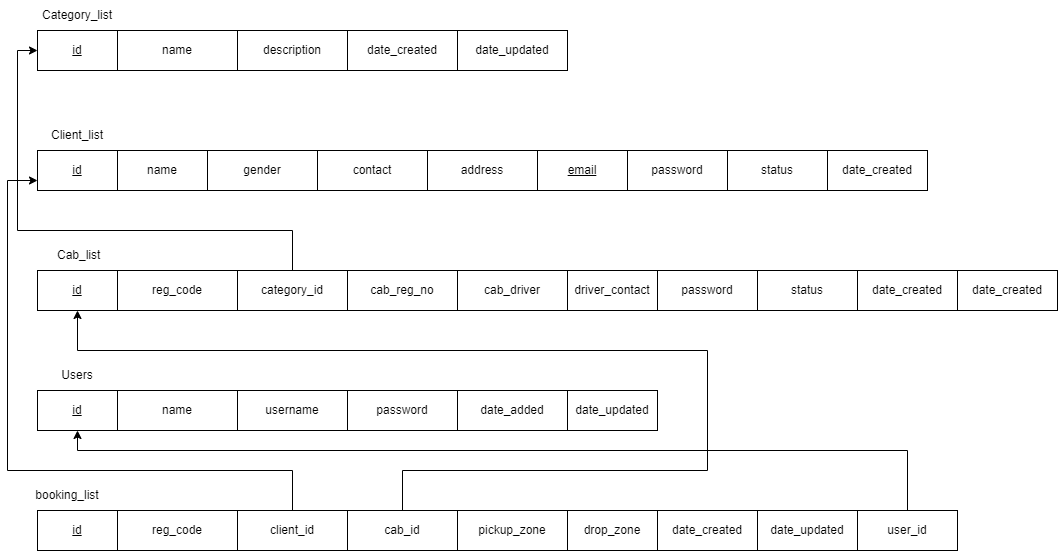

The diagram above was exported from draw.io. Its source (the exported page's mxGraphModel, read from the mxfile embedded in the PNG):
<mxGraphModel dx="1730" dy="905" grid="1" gridSize="10" guides="1" tooltips="1" connect="1" arrows="1" fold="1" page="1" pageScale="1" pageWidth="1920" pageHeight="1200" background="none" math="0" shadow="0">
  <root>
    <mxCell id="0" />
    <mxCell id="1" parent="0" />
    <mxCell id="jvzJM5SYETvEkfuu3CRa-1" value="&lt;u&gt;id&lt;/u&gt;" style="rounded=0;whiteSpace=wrap;html=1;" vertex="1" parent="1">
      <mxGeometry x="120" y="240" width="80" height="40" as="geometry" />
    </mxCell>
    <mxCell id="jvzJM5SYETvEkfuu3CRa-4" value="name" style="rounded=0;whiteSpace=wrap;html=1;" vertex="1" parent="1">
      <mxGeometry x="200" y="240" width="90" height="40" as="geometry" />
    </mxCell>
    <mxCell id="jvzJM5SYETvEkfuu3CRa-5" value="gender" style="rounded=0;whiteSpace=wrap;html=1;" vertex="1" parent="1">
      <mxGeometry x="290" y="240" width="110" height="40" as="geometry" />
    </mxCell>
    <mxCell id="jvzJM5SYETvEkfuu3CRa-6" value="contact" style="rounded=0;whiteSpace=wrap;html=1;" vertex="1" parent="1">
      <mxGeometry x="400" y="240" width="110" height="40" as="geometry" />
    </mxCell>
    <mxCell id="jvzJM5SYETvEkfuu3CRa-7" value="address" style="rounded=0;whiteSpace=wrap;html=1;" vertex="1" parent="1">
      <mxGeometry x="510" y="240" width="110" height="40" as="geometry" />
    </mxCell>
    <mxCell id="jvzJM5SYETvEkfuu3CRa-8" value="&lt;u&gt;email&lt;/u&gt;" style="rounded=0;whiteSpace=wrap;html=1;" vertex="1" parent="1">
      <mxGeometry x="620" y="240" width="90" height="40" as="geometry" />
    </mxCell>
    <mxCell id="jvzJM5SYETvEkfuu3CRa-9" value="password" style="rounded=0;whiteSpace=wrap;html=1;" vertex="1" parent="1">
      <mxGeometry x="710" y="240" width="100" height="40" as="geometry" />
    </mxCell>
    <mxCell id="jvzJM5SYETvEkfuu3CRa-10" value="status" style="rounded=0;whiteSpace=wrap;html=1;" vertex="1" parent="1">
      <mxGeometry x="810" y="240" width="100" height="40" as="geometry" />
    </mxCell>
    <mxCell id="jvzJM5SYETvEkfuu3CRa-11" value="date_created" style="rounded=0;whiteSpace=wrap;html=1;" vertex="1" parent="1">
      <mxGeometry x="910" y="240" width="100" height="40" as="geometry" />
    </mxCell>
    <mxCell id="jvzJM5SYETvEkfuu3CRa-13" value="&lt;u&gt;id&lt;/u&gt;" style="rounded=0;whiteSpace=wrap;html=1;" vertex="1" parent="1">
      <mxGeometry x="120" y="360" width="80" height="40" as="geometry" />
    </mxCell>
    <mxCell id="jvzJM5SYETvEkfuu3CRa-14" value="reg_code" style="rounded=0;whiteSpace=wrap;html=1;" vertex="1" parent="1">
      <mxGeometry x="200" y="360" width="120" height="40" as="geometry" />
    </mxCell>
    <mxCell id="jvzJM5SYETvEkfuu3CRa-59" style="edgeStyle=orthogonalEdgeStyle;rounded=0;orthogonalLoop=1;jettySize=auto;html=1;entryX=0;entryY=0.5;entryDx=0;entryDy=0;" edge="1" parent="1" source="jvzJM5SYETvEkfuu3CRa-15" target="jvzJM5SYETvEkfuu3CRa-26">
      <mxGeometry relative="1" as="geometry">
        <Array as="points">
          <mxPoint x="375" y="320" />
          <mxPoint x="100" y="320" />
          <mxPoint x="100" y="140" />
        </Array>
      </mxGeometry>
    </mxCell>
    <mxCell id="jvzJM5SYETvEkfuu3CRa-15" value="category_id" style="rounded=0;whiteSpace=wrap;html=1;" vertex="1" parent="1">
      <mxGeometry x="320" y="360" width="110" height="40" as="geometry" />
    </mxCell>
    <mxCell id="jvzJM5SYETvEkfuu3CRa-16" value="cab_reg_no" style="rounded=0;whiteSpace=wrap;html=1;" vertex="1" parent="1">
      <mxGeometry x="430" y="360" width="110" height="40" as="geometry" />
    </mxCell>
    <mxCell id="jvzJM5SYETvEkfuu3CRa-17" value="cab_driver" style="rounded=0;whiteSpace=wrap;html=1;" vertex="1" parent="1">
      <mxGeometry x="540" y="360" width="110" height="40" as="geometry" />
    </mxCell>
    <mxCell id="jvzJM5SYETvEkfuu3CRa-18" value="driver_contact" style="rounded=0;whiteSpace=wrap;html=1;" vertex="1" parent="1">
      <mxGeometry x="650" y="360" width="90" height="40" as="geometry" />
    </mxCell>
    <mxCell id="jvzJM5SYETvEkfuu3CRa-19" value="password" style="rounded=0;whiteSpace=wrap;html=1;" vertex="1" parent="1">
      <mxGeometry x="740" y="360" width="100" height="40" as="geometry" />
    </mxCell>
    <mxCell id="jvzJM5SYETvEkfuu3CRa-20" value="status" style="rounded=0;whiteSpace=wrap;html=1;" vertex="1" parent="1">
      <mxGeometry x="840" y="360" width="100" height="40" as="geometry" />
    </mxCell>
    <mxCell id="jvzJM5SYETvEkfuu3CRa-21" value="&lt;span&gt;date_created&lt;/span&gt;" style="rounded=0;whiteSpace=wrap;html=1;" vertex="1" parent="1">
      <mxGeometry x="940" y="360" width="100" height="40" as="geometry" />
    </mxCell>
    <mxCell id="jvzJM5SYETvEkfuu3CRa-22" value="&lt;span&gt;date_created&lt;/span&gt;" style="rounded=0;whiteSpace=wrap;html=1;" vertex="1" parent="1">
      <mxGeometry x="1040" y="360" width="100" height="40" as="geometry" />
    </mxCell>
    <mxCell id="jvzJM5SYETvEkfuu3CRa-26" value="&lt;u&gt;id&lt;/u&gt;" style="rounded=0;whiteSpace=wrap;html=1;" vertex="1" parent="1">
      <mxGeometry x="120" y="120" width="80" height="40" as="geometry" />
    </mxCell>
    <mxCell id="jvzJM5SYETvEkfuu3CRa-27" value="name" style="rounded=0;whiteSpace=wrap;html=1;" vertex="1" parent="1">
      <mxGeometry x="200" y="120" width="120" height="40" as="geometry" />
    </mxCell>
    <mxCell id="jvzJM5SYETvEkfuu3CRa-28" value="description" style="rounded=0;whiteSpace=wrap;html=1;" vertex="1" parent="1">
      <mxGeometry x="320" y="120" width="110" height="40" as="geometry" />
    </mxCell>
    <mxCell id="jvzJM5SYETvEkfuu3CRa-29" value="date_created" style="rounded=0;whiteSpace=wrap;html=1;" vertex="1" parent="1">
      <mxGeometry x="430" y="120" width="110" height="40" as="geometry" />
    </mxCell>
    <mxCell id="jvzJM5SYETvEkfuu3CRa-30" value="&lt;span&gt;date_updated&lt;/span&gt;" style="rounded=0;whiteSpace=wrap;html=1;" vertex="1" parent="1">
      <mxGeometry x="540" y="120" width="110" height="40" as="geometry" />
    </mxCell>
    <mxCell id="jvzJM5SYETvEkfuu3CRa-32" value="&lt;u&gt;id&lt;/u&gt;" style="rounded=0;whiteSpace=wrap;html=1;" vertex="1" parent="1">
      <mxGeometry x="120" y="480" width="80" height="40" as="geometry" />
    </mxCell>
    <mxCell id="jvzJM5SYETvEkfuu3CRa-33" value="name" style="rounded=0;whiteSpace=wrap;html=1;" vertex="1" parent="1">
      <mxGeometry x="200" y="480" width="120" height="40" as="geometry" />
    </mxCell>
    <mxCell id="jvzJM5SYETvEkfuu3CRa-34" value="username" style="rounded=0;whiteSpace=wrap;html=1;" vertex="1" parent="1">
      <mxGeometry x="320" y="480" width="110" height="40" as="geometry" />
    </mxCell>
    <mxCell id="jvzJM5SYETvEkfuu3CRa-35" value="password" style="rounded=0;whiteSpace=wrap;html=1;" vertex="1" parent="1">
      <mxGeometry x="430" y="480" width="110" height="40" as="geometry" />
    </mxCell>
    <mxCell id="jvzJM5SYETvEkfuu3CRa-36" value="date_added" style="rounded=0;whiteSpace=wrap;html=1;" vertex="1" parent="1">
      <mxGeometry x="540" y="480" width="110" height="40" as="geometry" />
    </mxCell>
    <mxCell id="jvzJM5SYETvEkfuu3CRa-37" value="date_updated" style="rounded=0;whiteSpace=wrap;html=1;" vertex="1" parent="1">
      <mxGeometry x="650" y="480" width="90" height="40" as="geometry" />
    </mxCell>
    <mxCell id="jvzJM5SYETvEkfuu3CRa-40" value="&lt;u&gt;id&lt;/u&gt;" style="rounded=0;whiteSpace=wrap;html=1;" vertex="1" parent="1">
      <mxGeometry x="120" y="600" width="80" height="40" as="geometry" />
    </mxCell>
    <mxCell id="jvzJM5SYETvEkfuu3CRa-41" value="reg_code" style="rounded=0;whiteSpace=wrap;html=1;" vertex="1" parent="1">
      <mxGeometry x="200" y="600" width="120" height="40" as="geometry" />
    </mxCell>
    <mxCell id="jvzJM5SYETvEkfuu3CRa-66" style="edgeStyle=orthogonalEdgeStyle;rounded=0;orthogonalLoop=1;jettySize=auto;html=1;entryX=0;entryY=0.75;entryDx=0;entryDy=0;" edge="1" parent="1" source="jvzJM5SYETvEkfuu3CRa-42" target="jvzJM5SYETvEkfuu3CRa-1">
      <mxGeometry relative="1" as="geometry">
        <mxPoint x="110" y="250" as="targetPoint" />
        <Array as="points">
          <mxPoint x="375" y="560" />
          <mxPoint x="90" y="560" />
          <mxPoint x="90" y="270" />
        </Array>
      </mxGeometry>
    </mxCell>
    <mxCell id="jvzJM5SYETvEkfuu3CRa-42" value="client_id" style="rounded=0;whiteSpace=wrap;html=1;" vertex="1" parent="1">
      <mxGeometry x="320" y="600" width="110" height="40" as="geometry" />
    </mxCell>
    <mxCell id="jvzJM5SYETvEkfuu3CRa-70" style="edgeStyle=orthogonalEdgeStyle;rounded=0;orthogonalLoop=1;jettySize=auto;html=1;entryX=0.5;entryY=1;entryDx=0;entryDy=0;" edge="1" parent="1" source="jvzJM5SYETvEkfuu3CRa-43" target="jvzJM5SYETvEkfuu3CRa-13">
      <mxGeometry relative="1" as="geometry">
        <Array as="points">
          <mxPoint x="485" y="560" />
          <mxPoint x="790" y="560" />
          <mxPoint x="790" y="440" />
          <mxPoint x="160" y="440" />
        </Array>
      </mxGeometry>
    </mxCell>
    <mxCell id="jvzJM5SYETvEkfuu3CRa-43" value="cab_id" style="rounded=0;whiteSpace=wrap;html=1;" vertex="1" parent="1">
      <mxGeometry x="430" y="600" width="110" height="40" as="geometry" />
    </mxCell>
    <mxCell id="jvzJM5SYETvEkfuu3CRa-44" value="pickup_zone" style="rounded=0;whiteSpace=wrap;html=1;" vertex="1" parent="1">
      <mxGeometry x="540" y="600" width="110" height="40" as="geometry" />
    </mxCell>
    <mxCell id="jvzJM5SYETvEkfuu3CRa-45" value="drop_zone" style="rounded=0;whiteSpace=wrap;html=1;" vertex="1" parent="1">
      <mxGeometry x="650" y="600" width="90" height="40" as="geometry" />
    </mxCell>
    <mxCell id="jvzJM5SYETvEkfuu3CRa-46" value="date_created" style="rounded=0;whiteSpace=wrap;html=1;" vertex="1" parent="1">
      <mxGeometry x="740" y="600" width="100" height="40" as="geometry" />
    </mxCell>
    <mxCell id="jvzJM5SYETvEkfuu3CRa-53" value="Category_list" style="text;html=1;strokeColor=none;fillColor=none;align=center;verticalAlign=middle;whiteSpace=wrap;rounded=0;" vertex="1" parent="1">
      <mxGeometry x="130" y="90" width="60" height="30" as="geometry" />
    </mxCell>
    <mxCell id="jvzJM5SYETvEkfuu3CRa-54" value="Client_list" style="text;html=1;strokeColor=none;fillColor=none;align=center;verticalAlign=middle;whiteSpace=wrap;rounded=0;" vertex="1" parent="1">
      <mxGeometry x="130" y="210" width="60" height="30" as="geometry" />
    </mxCell>
    <mxCell id="jvzJM5SYETvEkfuu3CRa-55" value="&amp;nbsp;Cab_list" style="text;html=1;strokeColor=none;fillColor=none;align=center;verticalAlign=middle;whiteSpace=wrap;rounded=0;" vertex="1" parent="1">
      <mxGeometry x="130" y="330" width="60" height="30" as="geometry" />
    </mxCell>
    <mxCell id="jvzJM5SYETvEkfuu3CRa-56" value="Users" style="text;html=1;strokeColor=none;fillColor=none;align=center;verticalAlign=middle;whiteSpace=wrap;rounded=0;" vertex="1" parent="1">
      <mxGeometry x="130" y="450" width="60" height="30" as="geometry" />
    </mxCell>
    <mxCell id="jvzJM5SYETvEkfuu3CRa-57" value="booking_list" style="text;html=1;strokeColor=none;fillColor=none;align=center;verticalAlign=middle;whiteSpace=wrap;rounded=0;" vertex="1" parent="1">
      <mxGeometry x="120" y="570" width="60" height="30" as="geometry" />
    </mxCell>
    <mxCell id="jvzJM5SYETvEkfuu3CRa-58" value="date_updated" style="rounded=0;whiteSpace=wrap;html=1;" vertex="1" parent="1">
      <mxGeometry x="840" y="600" width="100" height="40" as="geometry" />
    </mxCell>
    <mxCell id="jvzJM5SYETvEkfuu3CRa-69" style="edgeStyle=orthogonalEdgeStyle;rounded=0;orthogonalLoop=1;jettySize=auto;html=1;entryX=0.5;entryY=1;entryDx=0;entryDy=0;" edge="1" parent="1" source="jvzJM5SYETvEkfuu3CRa-68" target="jvzJM5SYETvEkfuu3CRa-32">
      <mxGeometry relative="1" as="geometry">
        <Array as="points">
          <mxPoint x="990" y="540" />
          <mxPoint x="160" y="540" />
        </Array>
      </mxGeometry>
    </mxCell>
    <mxCell id="jvzJM5SYETvEkfuu3CRa-68" value="user_id" style="rounded=0;whiteSpace=wrap;html=1;" vertex="1" parent="1">
      <mxGeometry x="940" y="600" width="100" height="40" as="geometry" />
    </mxCell>
  </root>
</mxGraphModel>